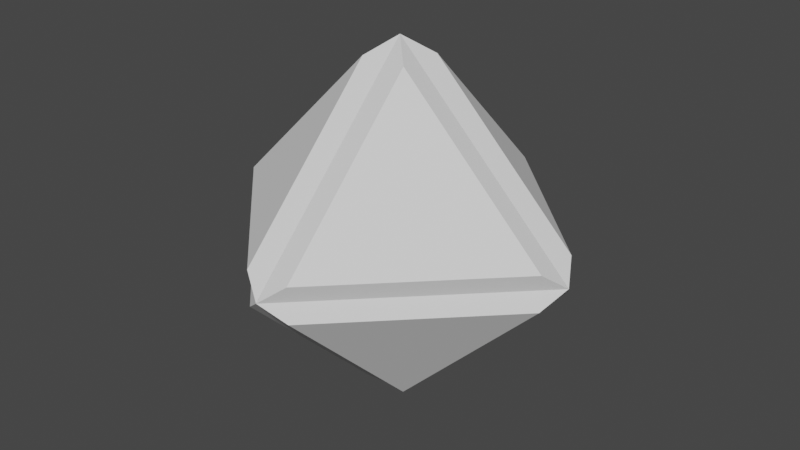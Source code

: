 # Source: Octahedron_Enemy.blend  (saved by Blender 2.93.21; exported with 4.5.12 LTS)
import bpy
from mathutils import Matrix  # noqa: F401  (used for matrix-valued properties, if any)

bpy.ops.wm.read_factory_settings(use_empty=True)
scene = bpy.context.scene
scene.name = 'Scene'

# ---- collections
col_collection = bpy.data.collections.new('Collection'); scene.collection.children.link(col_collection)

# ---- world
world_world = bpy.data.worlds.new('World'); scene.world = world_world
world_world.use_nodes = True; world_world.node_tree.nodes.clear()
_N = world_world.node_tree.nodes; _L = world_world.node_tree.links
n0 = _N.new('ShaderNodeOutputWorld'); n0.name = 'World Output'; n0.location = (300, 300)
n1 = _N.new('ShaderNodeBackground'); n1.name = 'Background'; n1.location = (10, 300)
n1.inputs[0].default_value = (0.05088, 0.05088, 0.05088, 1.0)
_L.new(n1.outputs[0], n0.inputs[0])
n0.is_active_output = True
world_world.color = (0.05088, 0.05088, 0.05088)
world_world.use_sun_shadow = False
world_world.sun_shadow_jitter_overblur = 0.0

# ---- meshes
me_cone_002 = bpy.data.meshes.new('Cone.002')
me_cone_002.from_pydata([(-8.742e-08, -1.0, -1.0), (-1.0, 1.192e-08, -1.0), (-0.1248, -0.1249, 0.8017), (0.0, 0.0, 1.0), (-0.9279, -0.1249, -0.8045), (-0.1248, -0.928, -0.8045)], [], [(5, 2, 4), (2, 5, 0, 3), (5, 4, 1, 0), (4, 2, 3, 1), (0, 1, 3)])
_uv = me_cone_002.uv_layers.new(name='UVMap')
_uv.uv.foreach_set('vector', [0.232, 0.03931, 0.232, 0.232, 0.03931, 0.232, 0.232, 0.232, 0.232, 0.03931, 0.25, 0.01, 0.25, 0.25, 0.232, 0.03931, 0.03931, 0.232, 0.01, 0.25, 0.25, 0.01, 0.03931, 0.232, 0.232, 0.232, 0.25, 0.25, 0.01, 0.25, 0.25, 0.01, 0.01, 0.25, 0.25, 0.25])
me_cone_002.use_remesh_fix_poles = True
me_cone_002.use_remesh_preserve_attributes = False
me_cone_002.update()
me_cone_003 = bpy.data.meshes.new('Cone.003')
me_cone_003.from_pydata([(-8.742e-08, -1.0, -1.0), (-1.0, 1.192e-08, -1.0), (-0.1248, -0.1249, 0.8017), (0.0, 0.0, 1.0), (-0.9279, -0.1249, -0.8045), (-0.1248, -0.928, -0.8045)], [], [(5, 2, 4), (2, 5, 0, 3), (5, 4, 1, 0), (4, 2, 3, 1), (0, 1, 3)])
_uv = me_cone_003.uv_layers.new(name='UVMap')
_uv.uv.foreach_set('vector', [0.232, 0.03931, 0.232, 0.232, 0.03931, 0.232, 0.232, 0.232, 0.232, 0.03931, 0.25, 0.01, 0.25, 0.25, 0.232, 0.03931, 0.03931, 0.232, 0.01, 0.25, 0.25, 0.01, 0.03931, 0.232, 0.232, 0.232, 0.25, 0.25, 0.01, 0.25, 0.25, 0.01, 0.01, 0.25, 0.25, 0.25])
me_cone_003.use_remesh_fix_poles = True
me_cone_003.use_remesh_preserve_attributes = False
me_cone_003.update()
me_cone_004 = bpy.data.meshes.new('Cone.004')
me_cone_004.from_pydata([(-8.742e-08, -1.0, -1.0), (-1.0, 1.192e-08, -1.0), (-0.1248, -0.1249, 0.8017), (0.0, 0.0, 1.0), (-0.9279, -0.1249, -0.8045), (-0.1248, -0.928, -0.8045)], [], [(5, 2, 4), (2, 5, 0, 3), (5, 4, 1, 0), (4, 2, 3, 1), (0, 1, 3)])
_uv = me_cone_004.uv_layers.new(name='UVMap')
_uv.uv.foreach_set('vector', [0.232, 0.03931, 0.232, 0.232, 0.03931, 0.232, 0.232, 0.232, 0.232, 0.03931, 0.25, 0.01, 0.25, 0.25, 0.232, 0.03931, 0.03931, 0.232, 0.01, 0.25, 0.25, 0.01, 0.03931, 0.232, 0.232, 0.232, 0.25, 0.25, 0.01, 0.25, 0.25, 0.01, 0.01, 0.25, 0.25, 0.25])
me_cone_004.use_remesh_fix_poles = True
me_cone_004.use_remesh_preserve_attributes = False
me_cone_004.update()
me_cone_005 = bpy.data.meshes.new('Cone.005')
me_cone_005.from_pydata([(-8.742e-08, -1.0, -1.0), (-1.0, 1.192e-08, -1.0), (-0.1248, -0.1249, 0.8017), (0.0, 0.0, 1.0), (-0.9279, -0.1249, -0.8045), (-0.1248, -0.928, -0.8045)], [], [(5, 2, 4), (2, 5, 0, 3), (5, 4, 1, 0), (4, 2, 3, 1), (0, 1, 3)])
_uv = me_cone_005.uv_layers.new(name='UVMap')
_uv.uv.foreach_set('vector', [0.232, 0.03931, 0.232, 0.232, 0.03931, 0.232, 0.232, 0.232, 0.232, 0.03931, 0.25, 0.01, 0.25, 0.25, 0.232, 0.03931, 0.03931, 0.232, 0.01, 0.25, 0.25, 0.01, 0.03931, 0.232, 0.232, 0.232, 0.25, 0.25, 0.01, 0.25, 0.25, 0.01, 0.01, 0.25, 0.25, 0.25])
me_cone_005.use_remesh_fix_poles = True
me_cone_005.use_remesh_preserve_attributes = False
me_cone_005.update()
me_cone_006 = bpy.data.meshes.new('Cone.006')
me_cone_006.from_pydata([(-8.742e-08, -1.0, -1.0), (-1.0, 1.192e-08, -1.0), (-0.1248, -0.1249, 0.8017), (0.0, 0.0, 1.0), (-0.9279, -0.1249, -0.8045), (-0.1248, -0.928, -0.8045)], [], [(5, 2, 4), (2, 5, 0, 3), (5, 4, 1, 0), (4, 2, 3, 1), (0, 1, 3)])
_uv = me_cone_006.uv_layers.new(name='UVMap')
_uv.uv.foreach_set('vector', [0.232, 0.03931, 0.232, 0.232, 0.03931, 0.232, 0.232, 0.232, 0.232, 0.03931, 0.25, 0.01, 0.25, 0.25, 0.232, 0.03931, 0.03931, 0.232, 0.01, 0.25, 0.25, 0.01, 0.03931, 0.232, 0.232, 0.232, 0.25, 0.25, 0.01, 0.25, 0.25, 0.01, 0.01, 0.25, 0.25, 0.25])
me_cone_006.use_remesh_fix_poles = True
me_cone_006.use_remesh_preserve_attributes = False
me_cone_006.update()
me_cone_007 = bpy.data.meshes.new('Cone.007')
me_cone_007.from_pydata([(-8.742e-08, -1.0, -1.0), (-1.0, 1.192e-08, -1.0), (-0.1248, -0.1249, 0.8017), (0.0, 0.0, 1.0), (-0.9279, -0.1249, -0.8045), (-0.1248, -0.928, -0.8045)], [], [(5, 2, 4), (2, 5, 0, 3), (5, 4, 1, 0), (4, 2, 3, 1), (0, 1, 3)])
_uv = me_cone_007.uv_layers.new(name='UVMap')
_uv.uv.foreach_set('vector', [0.232, 0.03931, 0.232, 0.232, 0.03931, 0.232, 0.232, 0.232, 0.232, 0.03931, 0.25, 0.01, 0.25, 0.25, 0.232, 0.03931, 0.03931, 0.232, 0.01, 0.25, 0.25, 0.01, 0.03931, 0.232, 0.232, 0.232, 0.25, 0.25, 0.01, 0.25, 0.25, 0.01, 0.01, 0.25, 0.25, 0.25])
me_cone_007.use_remesh_fix_poles = True
me_cone_007.use_remesh_preserve_attributes = False
me_cone_007.update()
me_cone_008 = bpy.data.meshes.new('Cone.008')
me_cone_008.from_pydata([(-8.742e-08, -1.0, -1.0), (-1.0, 1.192e-08, -1.0), (-0.1248, -0.1249, 0.8017), (0.0, 0.0, 1.0), (-0.9279, -0.1249, -0.8045), (-0.1248, -0.928, -0.8045)], [], [(5, 2, 4), (2, 5, 0, 3), (5, 4, 1, 0), (4, 2, 3, 1), (0, 1, 3)])
_uv = me_cone_008.uv_layers.new(name='UVMap')
_uv.uv.foreach_set('vector', [0.232, 0.03931, 0.232, 0.232, 0.03931, 0.232, 0.232, 0.232, 0.232, 0.03931, 0.25, 0.01, 0.25, 0.25, 0.232, 0.03931, 0.03931, 0.232, 0.01, 0.25, 0.25, 0.01, 0.03931, 0.232, 0.232, 0.232, 0.25, 0.25, 0.01, 0.25, 0.25, 0.01, 0.01, 0.25, 0.25, 0.25])
me_cone_008.use_remesh_fix_poles = True
me_cone_008.use_remesh_preserve_attributes = False
me_cone_008.update()
me_cone_009 = bpy.data.meshes.new('Cone.009')
me_cone_009.from_pydata([(-8.742e-08, -1.0, -1.0), (-1.0, 1.192e-08, -1.0), (-0.1248, -0.1249, 0.8017), (0.0, 0.0, 1.0), (-0.9279, -0.1249, -0.8045), (-0.1248, -0.928, -0.8045)], [], [(5, 2, 4), (2, 5, 0, 3), (5, 4, 1, 0), (4, 2, 3, 1), (0, 1, 3)])
_uv = me_cone_009.uv_layers.new(name='UVMap')
_uv.uv.foreach_set('vector', [0.232, 0.03931, 0.232, 0.232, 0.03931, 0.232, 0.232, 0.232, 0.232, 0.03931, 0.25, 0.01, 0.25, 0.25, 0.232, 0.03931, 0.03931, 0.232, 0.01, 0.25, 0.25, 0.01, 0.03931, 0.232, 0.232, 0.232, 0.25, 0.25, 0.01, 0.25, 0.25, 0.01, 0.01, 0.25, 0.25, 0.25])
me_cone_009.use_remesh_fix_poles = True
me_cone_009.use_remesh_preserve_attributes = False
me_cone_009.update()

# ---- objects
ob_cone_002 = bpy.data.objects.new('Cone.002', me_cone_002)
ob_cone_003 = bpy.data.objects.new('Cone.003', me_cone_003)
ob_cone_004 = bpy.data.objects.new('Cone.004', me_cone_004)
ob_cone_005 = bpy.data.objects.new('Cone.005', me_cone_005)
ob_cone_001 = bpy.data.objects.new('Cone.001', me_cone_006)
ob_cone_006 = bpy.data.objects.new('Cone.006', me_cone_007)
ob_cone_007 = bpy.data.objects.new('Cone.007', me_cone_008)
ob_cone_008 = bpy.data.objects.new('Cone.008', me_cone_009)

# ---- transforms, parenting, visibility, modifiers, constraints
ob_cone_002.location = (0.0, 0.0, -1.0)
ob_cone_002.rotation_euler = (3.142, 0.0, 4.712)
ob_cone_002.scale = (-1.0, 1.0, 0.5)
ob_cone_003.location = (0.0, 0.0, 0.0)
ob_cone_003.rotation_euler = (0.0, -0.0, 3.142)
ob_cone_003.scale = (-1.0, 1.0, 0.5)
ob_cone_004.location = (0.0, 0.0, 0.0)
ob_cone_004.rotation_euler = (0.0, -0.0, 4.712)
ob_cone_004.scale = (-1.0, 1.0, 0.5)
ob_cone_005.location = (0.0, 0.0, 0.0)
ob_cone_005.rotation_euler = (0.0, -0.0, 1.571)
ob_cone_005.scale = (-1.0, 1.0, 0.5)
ob_cone_001.location = (0.0, 0.0, 0.0)
ob_cone_001.scale = (-1.0, 1.0, 0.5)
ob_cone_006.location = (0.0, 0.0, -1.0)
ob_cone_006.rotation_euler = (0.0, 3.142, 4.712)
ob_cone_006.scale = (-1.0, 1.0, 0.5)
ob_cone_007.location = (0.0, 0.0, -1.0)
ob_cone_007.rotation_euler = (3.142, 0.0, 3.142)
ob_cone_007.scale = (-1.0, 1.0, 0.5)
ob_cone_008.location = (0.0, 0.0, -1.0)
ob_cone_008.rotation_euler = (3.142, -0.0, 0.0)
ob_cone_008.scale = (-1.0, 1.0, 0.5)

# ---- collection membership
col_collection.objects.link(ob_cone_002)
col_collection.objects.link(ob_cone_003)
col_collection.objects.link(ob_cone_004)
col_collection.objects.link(ob_cone_005)
col_collection.objects.link(ob_cone_001)
col_collection.objects.link(ob_cone_006)
col_collection.objects.link(ob_cone_007)
col_collection.objects.link(ob_cone_008)

# ---- scene / render settings (as saved in the file)
scene.frame_start = 1; scene.frame_end = 250; scene.frame_set(1)
scene.render.engine = 'BLENDER_EEVEE_NEXT'
scene.cycles.use_denoising = False
scene.cycles.samples = 128
scene.cycles.sampling_pattern = 'TABULATED_SOBOL'
scene.cycles.use_adaptive_sampling = False
scene.cycles.use_light_tree = False
scene.view_settings.view_transform = 'Filmic'
bpy.context.view_layer.update()

# ---- added for rendering (the .blend has no active camera and no usable light): camera, sun
cam_auto = bpy.data.cameras.new('AutoCamera')
cam_auto.lens = 50.0
cam_auto.sensor_width = 36.0
cam_auto.clip_end = 1000.0
ob_auto_camera = bpy.data.objects.new('AutoCamera', cam_auto)
scene.collection.objects.link(ob_auto_camera)
ob_auto_camera.location = (3.20507, -3.84609, 2.06406)
ob_auto_camera.rotation_euler = (1.09748, -7.21219e-08, 0.694738)
scene.camera = ob_auto_camera
light_auto_sun = bpy.data.lights.new('AutoSun', 'SUN')
light_auto_sun.energy = 3.0
light_auto_sun.angle = 0.0523599
ob_auto_sun = bpy.data.objects.new('AutoSun', light_auto_sun)
scene.collection.objects.link(ob_auto_sun)
ob_auto_sun.rotation_euler = (0.872665, 0.174533, 0.523599)
bpy.context.view_layer.update()
